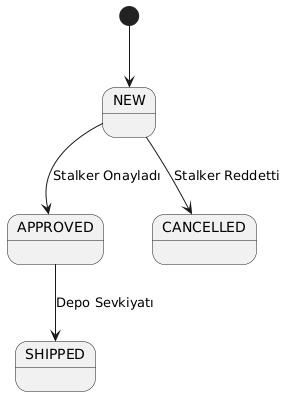

The diagram above was rendered by PlantUML. Its source (embedded in the PNG):
@startuml
[*] --> NEW
NEW --> APPROVED : Stalker Onayladı
NEW --> CANCELLED : Stalker Reddetti
APPROVED --> SHIPPED : Depo Sevkiyatı
@enduml